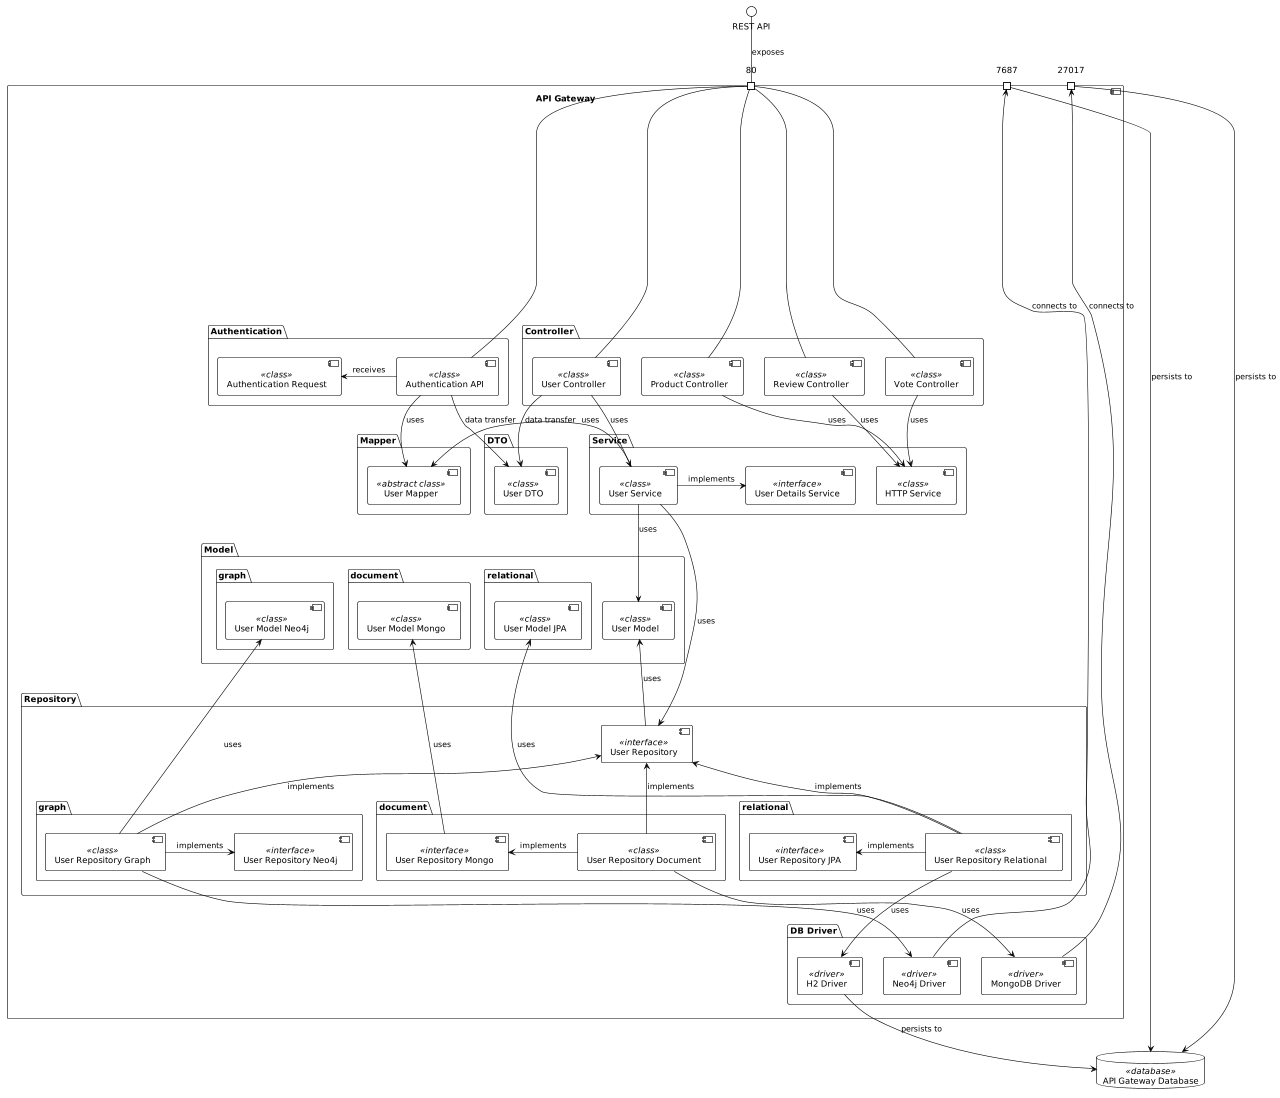

The diagram above was rendered by PlantUML. Its source (embedded in the PNG):
@startuml
!theme plain

component "API Gateway" as ApiGatewayService {
    Port "80" as port80

    Package Authentication {
        component "Authentication API" as AuthApi <<class>>
        component "Authentication Request" as AuthReq <<class>>
    }

    Package Controller {
        component "User Controller" as UserControl <<class>>
        component "Product Controller" as ProductControl <<class>>
        component "Review Controller" as ReviewControl <<class>>
        component "Vote Controller" as VoteControl <<class>>
    }

    Package Mapper {
        component "User Mapper" as UserMapper <<abstract class>>
    }

    Package Service {
        component "User Details Service" as UserSvc <<interface>>
        component "User Service" as UserSvcImpl <<class>>
        component "HTTP Service" as HTTPSvc <<class>>
    }

    Package DTO {
        component "User DTO" as UserDTO <<class>>
    }

    Package Model {
        component "User Model" as UserModel <<class>>
        Package "document" as UserDoc {
            component "User Model Mongo" as UserModelDoc <<class>>
        }
        Package "relational" as UserRel {
            component "User Model JPA" as UserModelRel <<class>>
        }
        Package "graph" as UserGraph {
            component "User Model Neo4j" as UserModelGraph <<class>>
        }
    }
    Package Repository {
        component "User Repository" as UserRepo <<interface>>
        Package "document" {
            component "User Repository Document" as UserRepoDoc <<class>>
            component "User Repository Mongo" as UserRepoMongo <<interface>>
        }
        Package "relational" {
            component "User Repository Relational" as UserRepoRel <<class>>
            component "User Repository JPA" as UserRepoSQL <<interface>>
        }
        Package "graph" {
            component "User Repository Graph" as UserRepoGraph <<class>>
            component "User Repository Neo4j" as UserRepoNeo4j <<interface>>
        }
    }

    Package "DB Driver" {
            component "MongoDB Driver" as MongoDriver <<driver>>
            component "Neo4j Driver" as Neo4jDriver <<driver>>
            component "H2 Driver" as H2Driver <<driver>>
    }

    Port "27017" as portMongo
    Port "7687" as portNeo4j
}


database "API Gateway Database" as ApiDB <<database>>

port80 -up- "REST API" : exposes

UserControl -up- port80
ProductControl -up- port80
ReviewControl -up- port80
VoteControl -up- port80

AuthApi -up- port80

UserSvcImpl -right-> UserSvc : implements
UserSvcImpl -left-> UserMapper : uses

UserControl -down-> UserSvcImpl : uses
ProductControl -down-> HTTPSvc : uses
ReviewControl -down-> HTTPSvc : uses
VoteControl -down-> HTTPSvc : uses
UserControl -down-> UserDTO : data transfer

AuthApi -down-> UserMapper : uses
AuthApi -down-> UserDTO : data transfer
AuthApi -left-> AuthReq : receives

UserSvcImpl -down-> UserRepo : uses

UserModel <-up- UserSvcImpl : uses

UserRepo -up-> UserModel : uses
UserRepoMongo -up-> UserModelDoc : uses
UserRepoRel -up-> UserModelRel : uses
UserRepoGraph -up-> UserModelGraph : uses

UserRepoDoc -down-> MongoDriver : uses
UserRepoRel -down-> H2Driver : uses
UserRepoGraph -down-> Neo4jDriver : uses

UserRepoDoc -left-> UserRepoMongo : implements
UserRepoRel -left-> UserRepoSQL : implements
UserRepoGraph -right-> UserRepoNeo4j : implements

UserRepoDoc -up-> UserRepo : implements
UserRepoRel -up-> UserRepo : implements
UserRepoGraph -up-> UserRepo : implements

H2Driver -down-> ApiDB : persists to

MongoDriver -down-> portMongo : connects to
Neo4jDriver -down-> portNeo4j : connects to

portMongo -down-> ApiDB : persists to
portNeo4j -down-> ApiDB : persists to

@enduml